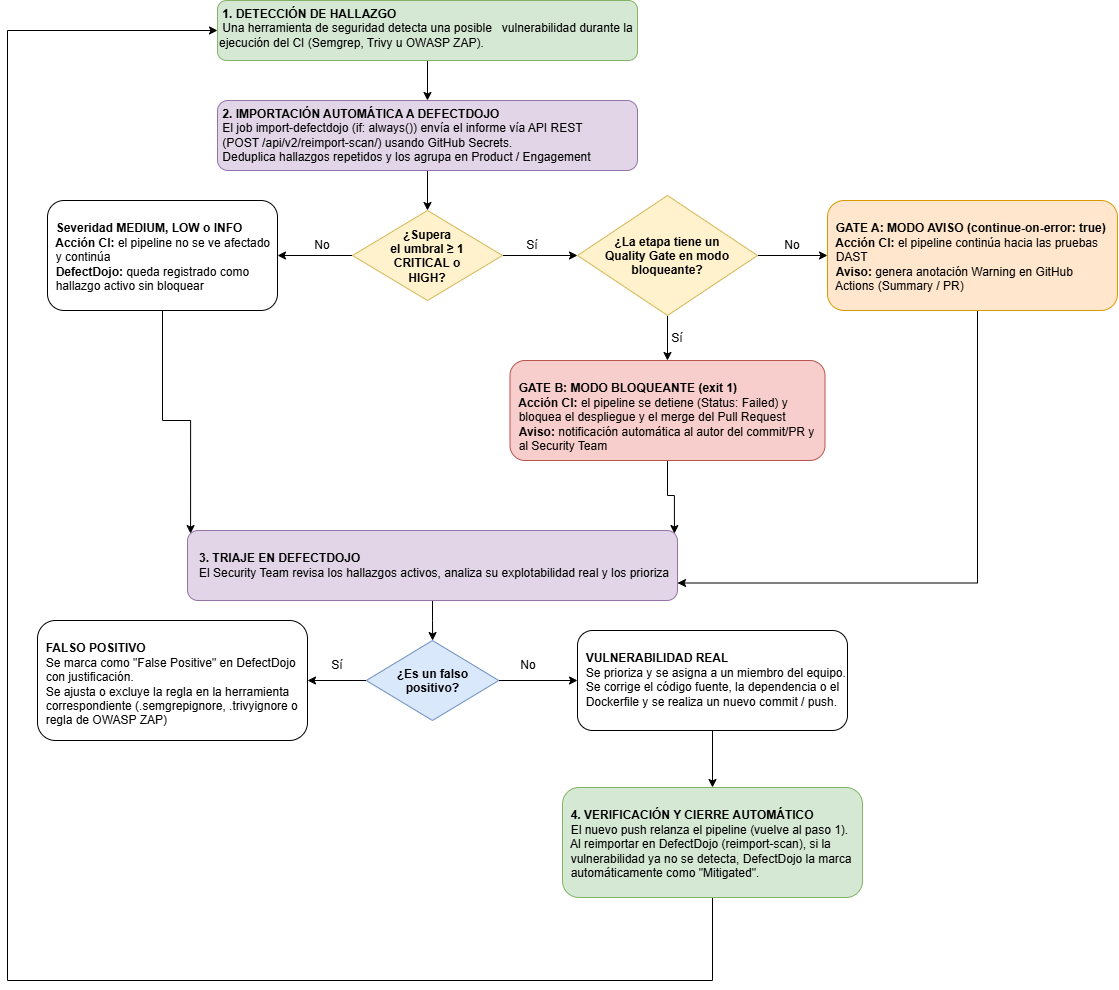

The diagram above was exported from draw.io. Its source (the exported page's mxGraphModel, read from the mxfile embedded in the PNG):
<mxGraphModel dx="1112" dy="761" grid="1" gridSize="10" guides="1" tooltips="1" connect="1" arrows="1" fold="1" page="1" pageScale="1" pageWidth="1169" pageHeight="827" math="0" shadow="0">
  <root>
    <mxCell id="0" />
    <mxCell id="1" parent="0" />
    <mxCell id="nmmaDAJyDDN6s8_YKDrn-3" edge="1" parent="1" source="nmmaDAJyDDN6s8_YKDrn-1" style="edgeStyle=orthogonalEdgeStyle;rounded=0;orthogonalLoop=1;jettySize=auto;html=1;defaultLabelBackgroundColor=page;labelPadding=0 4;" target="nmmaDAJyDDN6s8_YKDrn-2">
      <mxGeometry relative="1" as="geometry" />
    </mxCell>
    <mxCell id="nmmaDAJyDDN6s8_YKDrn-1" parent="1" style="rounded=1;whiteSpace=wrap;html=1;roundedPerimeter=1;verticalAlign=top;align=left;fontStyle=1;fillColor=#d5e8d4;strokeColor=#82b366;" value="&amp;nbsp;1. DETECCIÓN DE HALLAZGO&lt;div&gt;&amp;nbsp;&lt;span style=&quot;font-weight: normal;&quot;&gt;Una herramienta de seguridad detecta una posible&amp;nbsp; &amp;nbsp;vulnerabilidad durante la ejecución del CI (&lt;/span&gt;&lt;span style=&quot;background-color: transparent; font-weight: 400;&quot;&gt;Semgrep, Trivy u OWASP ZAP)&lt;/span&gt;&lt;span style=&quot;font-weight: normal; background-color: transparent; color: light-dark(#000000, var(--ge-light-color, #ffffff));&quot;&gt;.&lt;/span&gt;&lt;/div&gt;" vertex="1">
      <mxGeometry height="60" width="420" x="250" y="40" as="geometry" />
    </mxCell>
    <mxCell id="nmmaDAJyDDN6s8_YKDrn-5" edge="1" parent="1" source="nmmaDAJyDDN6s8_YKDrn-2" style="edgeStyle=orthogonalEdgeStyle;rounded=0;orthogonalLoop=1;jettySize=auto;html=1;entryX=0.5;entryY=0;entryDx=0;entryDy=0;defaultLabelBackgroundColor=page;labelPadding=0 4;" target="nmmaDAJyDDN6s8_YKDrn-4">
      <mxGeometry relative="1" as="geometry" />
    </mxCell>
    <mxCell id="nmmaDAJyDDN6s8_YKDrn-2" parent="1" style="rounded=1;whiteSpace=wrap;html=1;roundedPerimeter=1;verticalAlign=top;align=left;fontStyle=1;fillColor=#e1d5e7;strokeColor=#9673a6;" value="&amp;nbsp;2. IMPORTACIÓN AUTOMÁTICA A DEFECTDOJO&lt;div&gt;&amp;nbsp;&lt;span style=&quot;font-weight: normal;&quot;&gt;El job import-defectdojo (if: always())&amp;nbsp;&lt;/span&gt;&lt;span style=&quot;background-color: transparent; font-weight: 400;&quot;&gt;envía el informe vía API REST&lt;/span&gt;&lt;/div&gt;&lt;div&gt;&lt;span style=&quot;font-weight: 400;&quot;&gt;&amp;nbsp;(POST /api/v2/reimport-scan/) usando GitHub Secrets.&amp;nbsp;&lt;/span&gt;&lt;/div&gt;&lt;div&gt;&lt;span style=&quot;font-weight: 400;&quot;&gt;&amp;nbsp;Deduplica hallazgos repetidos y los agrupa en Product / Engagement&lt;/span&gt;&lt;/div&gt;" vertex="1">
      <mxGeometry height="70" width="420" x="250" y="140" as="geometry" />
    </mxCell>
    <mxCell id="nmmaDAJyDDN6s8_YKDrn-7" edge="1" parent="1" source="nmmaDAJyDDN6s8_YKDrn-4" style="edgeStyle=orthogonalEdgeStyle;rounded=0;orthogonalLoop=1;jettySize=auto;html=1;entryX=1;entryY=0.5;entryDx=0;entryDy=0;defaultLabelBackgroundColor=page;labelPadding=0 4;" target="nmmaDAJyDDN6s8_YKDrn-6">
      <mxGeometry relative="1" as="geometry" />
    </mxCell>
    <mxCell id="nmmaDAJyDDN6s8_YKDrn-14" edge="1" parent="1" source="nmmaDAJyDDN6s8_YKDrn-4" style="edgeStyle=orthogonalEdgeStyle;rounded=0;orthogonalLoop=1;jettySize=auto;html=1;entryX=0;entryY=0.5;entryDx=0;entryDy=0;defaultLabelBackgroundColor=page;labelPadding=0 4;" target="nmmaDAJyDDN6s8_YKDrn-13">
      <mxGeometry relative="1" as="geometry" />
    </mxCell>
    <mxCell id="nmmaDAJyDDN6s8_YKDrn-4" parent="1" style="rhombus;whiteSpace=wrap;html=1;shapeInside=1;fillColor=#fff2cc;strokeColor=#d6b656;" value="&lt;b style=&quot;text-decoration-line: inherit;&quot;&gt;¿Supera el umbral&amp;nbsp;&lt;/b&gt;&lt;span style=&quot;background-color: transparent;&quot;&gt;&lt;b&gt;≥ 1 CRITICAL o HIGH&lt;/b&gt;&lt;/span&gt;&lt;b style=&quot;text-decoration-line: inherit; background-color: transparent; color: light-dark(#000000, var(--ge-light-color, #ffffff));&quot;&gt;?&lt;/b&gt;" vertex="1">
      <mxGeometry height="90" width="150" x="385" y="250" as="geometry" />
    </mxCell>
    <mxCell id="nmmaDAJyDDN6s8_YKDrn-23" edge="1" parent="1" source="nmmaDAJyDDN6s8_YKDrn-6" style="edgeStyle=orthogonalEdgeStyle;rounded=0;orthogonalLoop=1;jettySize=auto;html=1;entryX=0;entryY=0;entryDx=0;entryDy=0;defaultLabelBackgroundColor=page;labelPadding=0 4;" target="nmmaDAJyDDN6s8_YKDrn-22">
      <mxGeometry relative="1" as="geometry" />
    </mxCell>
    <mxCell id="nmmaDAJyDDN6s8_YKDrn-6" parent="1" style="rounded=1;whiteSpace=wrap;html=1;roundedPerimeter=1;verticalAlign=top;align=left;fontStyle=1" value="&amp;nbsp; &amp;nbsp;&amp;nbsp;&lt;div&gt;&amp;nbsp; Severidad MEDIUM, LOW o INFO&lt;/div&gt;&lt;div&gt;&amp;nbsp; Acción CI: &lt;span style=&quot;font-weight: normal;&quot;&gt;el pipeline no se ve afectado&amp;nbsp; &amp;nbsp; y continúa&lt;/span&gt;&lt;/div&gt;&lt;div&gt;&lt;span style=&quot;font-weight: normal;&quot;&gt;&amp;nbsp; &lt;/span&gt;DefectDojo: &lt;span style=&quot;font-weight: normal;&quot;&gt;queda registrado como&amp;nbsp; &amp;nbsp; &amp;nbsp; &amp;nbsp; &amp;nbsp; hallazgo activo sin bloquear&lt;/span&gt;&lt;/div&gt;" vertex="1">
      <mxGeometry height="110" width="230" x="80" y="240" as="geometry" />
    </mxCell>
    <mxCell id="nmmaDAJyDDN6s8_YKDrn-8" parent="1" style="text;html=1;whiteSpace=wrap;strokeColor=none;fillColor=none;align=center;verticalAlign=middle;rounded=0;" value="No" vertex="1">
      <mxGeometry height="30" width="60" x="325" y="270" as="geometry" />
    </mxCell>
    <mxCell id="nmmaDAJyDDN6s8_YKDrn-12" parent="1" style="text;html=1;whiteSpace=wrap;strokeColor=none;fillColor=none;align=center;verticalAlign=middle;rounded=0;" value="Sí" vertex="1">
      <mxGeometry height="30" width="60" x="535" y="270" as="geometry" />
    </mxCell>
    <mxCell id="nmmaDAJyDDN6s8_YKDrn-16" edge="1" parent="1" source="nmmaDAJyDDN6s8_YKDrn-13" style="edgeStyle=orthogonalEdgeStyle;rounded=0;orthogonalLoop=1;jettySize=auto;html=1;entryX=0;entryY=0.5;entryDx=0;entryDy=0;defaultLabelBackgroundColor=page;labelPadding=0 4;" target="nmmaDAJyDDN6s8_YKDrn-15">
      <mxGeometry relative="1" as="geometry" />
    </mxCell>
    <mxCell id="nmmaDAJyDDN6s8_YKDrn-20" edge="1" parent="1" source="nmmaDAJyDDN6s8_YKDrn-13" style="edgeStyle=orthogonalEdgeStyle;rounded=0;orthogonalLoop=1;jettySize=auto;html=1;defaultLabelBackgroundColor=page;labelPadding=0 4;" target="nmmaDAJyDDN6s8_YKDrn-19">
      <mxGeometry relative="1" as="geometry" />
    </mxCell>
    <mxCell id="nmmaDAJyDDN6s8_YKDrn-13" parent="1" style="rhombus;whiteSpace=wrap;html=1;shapeInside=1;fillColor=#fff2cc;strokeColor=#d6b656;" value="&lt;b&gt;¿La etapa tiene un Quality Gate en modo bloqueante?&lt;/b&gt;" vertex="1">
      <mxGeometry height="120" width="180" x="610" y="235" as="geometry" />
    </mxCell>
    <mxCell id="nmmaDAJyDDN6s8_YKDrn-25" edge="1" parent="1" source="nmmaDAJyDDN6s8_YKDrn-15" style="edgeStyle=orthogonalEdgeStyle;rounded=0;orthogonalLoop=1;jettySize=auto;html=1;entryX=1;entryY=0.75;entryDx=0;entryDy=0;defaultLabelBackgroundColor=page;labelPadding=0 4;" target="nmmaDAJyDDN6s8_YKDrn-22">
      <mxGeometry relative="1" as="geometry">
        <Array as="points">
          <mxPoint x="1010" y="622.5" />
        </Array>
      </mxGeometry>
    </mxCell>
    <mxCell id="nmmaDAJyDDN6s8_YKDrn-15" parent="1" style="rounded=1;whiteSpace=wrap;html=1;roundedPerimeter=1;verticalAlign=top;align=left;fontStyle=1;fillColor=#ffe6cc;strokeColor=#d79b00;" value="&amp;nbsp; &amp;nbsp;&amp;nbsp;&lt;div&gt;&amp;nbsp; GATE A: MODO AVISO (continue-on-error: true)&lt;/div&gt;&lt;div&gt;&amp;nbsp; Acción CI: &lt;span style=&quot;font-weight: normal;&quot;&gt;el pipeline continúa hacia las pruebas&amp;nbsp; &amp;nbsp; &amp;nbsp; &amp;nbsp; DAST&lt;/span&gt;&lt;/div&gt;&lt;div&gt;&lt;span style=&quot;font-weight: normal;&quot;&gt;&amp;nbsp; &lt;/span&gt;Aviso: &lt;span style=&quot;font-weight: normal;&quot;&gt;genera anotación Warning en GitHub&amp;nbsp; &amp;nbsp; &amp;nbsp; &amp;nbsp; &amp;nbsp; &amp;nbsp; &amp;nbsp; &amp;nbsp; Actions (Summary / PR)&lt;/span&gt;&lt;/div&gt;" vertex="1">
      <mxGeometry height="110" width="290" x="860" y="240" as="geometry" />
    </mxCell>
    <mxCell id="nmmaDAJyDDN6s8_YKDrn-17" parent="1" style="text;html=1;whiteSpace=wrap;strokeColor=none;fillColor=none;align=center;verticalAlign=middle;rounded=0;" value="No" vertex="1">
      <mxGeometry height="30" width="60" x="795" y="270" as="geometry" />
    </mxCell>
    <mxCell id="nmmaDAJyDDN6s8_YKDrn-26" edge="1" parent="1" source="nmmaDAJyDDN6s8_YKDrn-19" style="edgeStyle=orthogonalEdgeStyle;rounded=0;orthogonalLoop=1;jettySize=auto;html=1;entryX=1;entryY=0;entryDx=0;entryDy=0;defaultLabelBackgroundColor=page;labelPadding=0 4;" target="nmmaDAJyDDN6s8_YKDrn-22">
      <mxGeometry relative="1" as="geometry" />
    </mxCell>
    <mxCell id="nmmaDAJyDDN6s8_YKDrn-19" parent="1" style="rounded=1;whiteSpace=wrap;html=1;roundedPerimeter=1;verticalAlign=top;align=left;fontStyle=1;fillColor=#f8cecc;strokeColor=#b85450;" value="&amp;nbsp; &amp;nbsp;&amp;nbsp;&lt;div&gt;&amp;nbsp; GATE B: MODO BLOQUEANTE (exit 1)&lt;/div&gt;&lt;div&gt;&amp;nbsp; Acción CI: &lt;span style=&quot;font-weight: normal;&quot;&gt;el pipeline se detiene (Status: Failed) y&amp;nbsp; &amp;nbsp; &amp;nbsp; &amp;nbsp; &amp;nbsp; &amp;nbsp; &amp;nbsp; bloquea el despliegue y el merge del Pull Request&lt;/span&gt;&lt;/div&gt;&lt;div&gt;&lt;span style=&quot;font-weight: normal;&quot;&gt;&amp;nbsp; &lt;/span&gt;Aviso: &lt;span style=&quot;font-weight: normal;&quot;&gt;notificación automática al autor del commit/PR y&amp;nbsp; &amp;nbsp; &amp;nbsp; al Security Team&lt;/span&gt;&lt;/div&gt;" vertex="1">
      <mxGeometry height="100" width="315" x="542.5" y="400" as="geometry" />
    </mxCell>
    <mxCell id="nmmaDAJyDDN6s8_YKDrn-21" parent="1" style="text;html=1;whiteSpace=wrap;strokeColor=none;fillColor=none;align=center;verticalAlign=middle;rounded=0;" value="Sí" vertex="1">
      <mxGeometry height="30" width="60" x="680" y="363" as="geometry" />
    </mxCell>
    <mxCell id="nmmaDAJyDDN6s8_YKDrn-28" edge="1" parent="1" source="nmmaDAJyDDN6s8_YKDrn-22" style="edgeStyle=orthogonalEdgeStyle;rounded=0;orthogonalLoop=1;jettySize=auto;html=1;defaultLabelBackgroundColor=page;labelPadding=0 4;" target="nmmaDAJyDDN6s8_YKDrn-27">
      <mxGeometry relative="1" as="geometry" />
    </mxCell>
    <mxCell id="nmmaDAJyDDN6s8_YKDrn-22" parent="1" style="rounded=1;whiteSpace=wrap;html=1;roundedPerimeter=1;verticalAlign=top;fontStyle=1;align=left;fillColor=#e1d5e7;strokeColor=#9673a6;" value="&amp;nbsp; &amp;nbsp;&lt;div&gt;&amp;nbsp; &amp;nbsp;3. TRIAJE EN DEFECTDOJO&lt;/div&gt;&lt;div&gt;&amp;nbsp; &lt;span style=&quot;font-weight: normal;&quot;&gt;&amp;nbsp;&lt;span style=&quot;background-color: transparent;&quot;&gt;El Security Team revisa los hallazgos activos, analiza su&amp;nbsp;&lt;/span&gt;&lt;/span&gt;&lt;span style=&quot;font-weight: normal; background-color: transparent; color: light-dark(#000000, var(--ge-light-color, #ffffff));&quot;&gt;explotabilidad real y los prioriza&lt;/span&gt;&lt;/div&gt;" vertex="1">
      <mxGeometry height="70" width="490" x="220" y="570" as="geometry" />
    </mxCell>
    <mxCell id="nmmaDAJyDDN6s8_YKDrn-31" edge="1" parent="1" source="nmmaDAJyDDN6s8_YKDrn-27" style="edgeStyle=orthogonalEdgeStyle;rounded=0;orthogonalLoop=1;jettySize=auto;html=1;entryX=1;entryY=0.5;entryDx=0;entryDy=0;defaultLabelBackgroundColor=page;labelPadding=0 4;" target="nmmaDAJyDDN6s8_YKDrn-29">
      <mxGeometry relative="1" as="geometry" />
    </mxCell>
    <mxCell id="nmmaDAJyDDN6s8_YKDrn-33" edge="1" parent="1" source="nmmaDAJyDDN6s8_YKDrn-27" style="edgeStyle=orthogonalEdgeStyle;rounded=0;orthogonalLoop=1;jettySize=auto;html=1;entryX=0;entryY=0.5;entryDx=0;entryDy=0;defaultLabelBackgroundColor=page;labelPadding=0 4;" target="nmmaDAJyDDN6s8_YKDrn-32">
      <mxGeometry relative="1" as="geometry" />
    </mxCell>
    <mxCell id="nmmaDAJyDDN6s8_YKDrn-27" parent="1" style="rhombus;whiteSpace=wrap;html=1;shapeInside=1;fillColor=#dae8fc;strokeColor=#6c8ebf;fontStyle=1" value="¿Es un falso positivo?" vertex="1">
      <mxGeometry height="80" width="132.5" x="398.75" y="680" as="geometry" />
    </mxCell>
    <mxCell id="nmmaDAJyDDN6s8_YKDrn-29" parent="1" style="rounded=1;whiteSpace=wrap;html=1;roundedPerimeter=1;verticalAlign=top;align=left;fontStyle=1" value="&amp;nbsp; &amp;nbsp;&amp;nbsp;&lt;div&gt;&amp;nbsp; FALSO POSITIVO&lt;/div&gt;&lt;div&gt;&amp;nbsp; &lt;span style=&quot;font-weight: normal;&quot;&gt;Se marca como &quot;False Positive&quot; en DefectDojo&amp;nbsp; &amp;nbsp; &amp;nbsp; con justificación.&lt;/span&gt;&lt;br&gt;&lt;/div&gt;&lt;div&gt;&lt;span style=&quot;font-weight: normal;&quot;&gt;&amp;nbsp; Se ajusta o excluye la regla en la herramienta&amp;nbsp; &amp;nbsp; &amp;nbsp; &amp;nbsp; correspondiente (.semgrepignore, .trivyignore o&amp;nbsp; &amp;nbsp; regla de OWASP ZAP)&lt;/span&gt;&lt;/div&gt;" vertex="1">
      <mxGeometry height="120" width="270" x="70" y="660" as="geometry" />
    </mxCell>
    <mxCell id="nmmaDAJyDDN6s8_YKDrn-35" edge="1" parent="1" source="nmmaDAJyDDN6s8_YKDrn-32" style="edgeStyle=orthogonalEdgeStyle;rounded=0;orthogonalLoop=1;jettySize=auto;html=1;defaultLabelBackgroundColor=page;labelPadding=0 4;" target="nmmaDAJyDDN6s8_YKDrn-34">
      <mxGeometry relative="1" as="geometry" />
    </mxCell>
    <mxCell id="nmmaDAJyDDN6s8_YKDrn-32" parent="1" style="rounded=1;whiteSpace=wrap;html=1;roundedPerimeter=1;verticalAlign=top;align=left;fontStyle=1" value="&amp;nbsp; &amp;nbsp;&amp;nbsp;&lt;div&gt;&amp;nbsp; VULNERABILIDAD REAL&lt;/div&gt;&lt;div&gt;&lt;span style=&quot;background-color: transparent; color: light-dark(#000000, var(--ge-light-color, #ffffff));&quot;&gt;&amp;nbsp;&amp;nbsp;&lt;/span&gt;&lt;span style=&quot;background-color: transparent; color: light-dark(#000000, var(--ge-light-color, #ffffff)); font-weight: normal;&quot;&gt;Se prioriza y se asigna a un miembro del equipo.&lt;/span&gt;&lt;/div&gt;&lt;div&gt;&lt;span style=&quot;font-weight: normal;&quot;&gt;&amp;nbsp; Se corrige el código fuente, la dependencia o el&amp;nbsp; &amp;nbsp; Dockerfile y se realiza un nuevo commit / push.&lt;/span&gt;&lt;/div&gt;" vertex="1">
      <mxGeometry height="100" width="270" x="610" y="670" as="geometry" />
    </mxCell>
    <mxCell id="nmmaDAJyDDN6s8_YKDrn-36" edge="1" parent="1" source="nmmaDAJyDDN6s8_YKDrn-34" style="edgeStyle=orthogonalEdgeStyle;rounded=0;orthogonalLoop=1;jettySize=auto;html=1;entryX=0;entryY=0.5;entryDx=0;entryDy=0;defaultLabelBackgroundColor=page;labelPadding=0 4;" target="nmmaDAJyDDN6s8_YKDrn-1">
      <mxGeometry relative="1" as="geometry">
        <Array as="points">
          <mxPoint x="745" y="1020" />
          <mxPoint x="40" y="1020" />
          <mxPoint x="40" y="70" />
        </Array>
      </mxGeometry>
    </mxCell>
    <mxCell id="nmmaDAJyDDN6s8_YKDrn-34" parent="1" style="rounded=1;whiteSpace=wrap;html=1;roundedPerimeter=1;verticalAlign=top;fontStyle=1;align=left;fillColor=#d5e8d4;strokeColor=#82b366;" value="&lt;div&gt;&lt;br&gt;&lt;/div&gt;&lt;div&gt;&amp;nbsp; 4. VERIFICACIÓN Y CIERRE AUTOMÁTICO&lt;/div&gt;&lt;div&gt;&amp;nbsp; &lt;span style=&quot;font-weight: normal;&quot;&gt;El nuevo push relanza el pipeline (vuelve al paso 1).&lt;/span&gt;&lt;/div&gt;&lt;div&gt;&lt;span style=&quot;font-weight: normal;&quot;&gt;&amp;nbsp; Al reimportar en DefectDojo (reimport-scan), si la&amp;nbsp; &amp;nbsp; &amp;nbsp; &amp;nbsp; &amp;nbsp; &amp;nbsp; vulnerabilidad ya no se detecta, DefectDojo la marca&amp;nbsp; &amp;nbsp; &amp;nbsp; automáticamente como &quot;Mitigated&quot;.&lt;/span&gt;&lt;/div&gt;" vertex="1">
      <mxGeometry height="110" width="300" x="595" y="827" as="geometry" />
    </mxCell>
    <mxCell id="nmmaDAJyDDN6s8_YKDrn-37" parent="1" style="text;html=1;whiteSpace=wrap;strokeColor=none;fillColor=none;align=center;verticalAlign=middle;rounded=0;" value="Sí" vertex="1">
      <mxGeometry height="30" width="60" x="340" y="690" as="geometry" />
    </mxCell>
    <mxCell id="nmmaDAJyDDN6s8_YKDrn-38" parent="1" style="text;html=1;whiteSpace=wrap;strokeColor=none;fillColor=none;align=center;verticalAlign=middle;rounded=0;" value="No" vertex="1">
      <mxGeometry height="30" width="60" x="531.25" y="690" as="geometry" />
    </mxCell>
  </root>
</mxGraphModel>